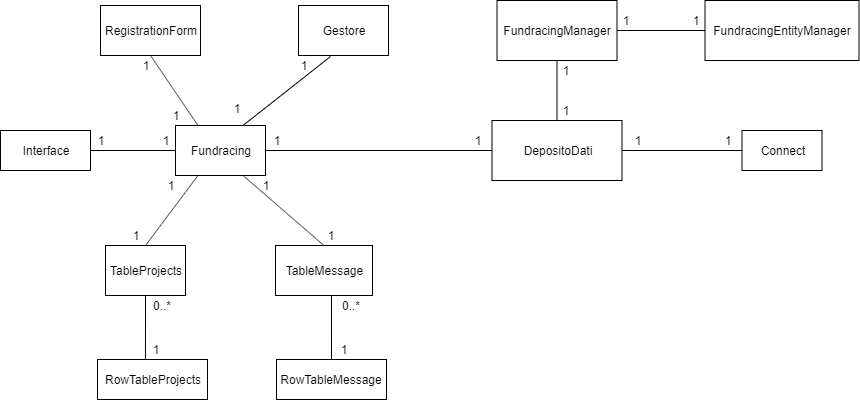

The diagram above was exported from draw.io. Its source (the exported page's mxGraphModel, read from the mxfile embedded in the PNG):
<mxGraphModel dx="1408" dy="731" grid="1" gridSize="10" guides="1" tooltips="1" connect="1" arrows="1" fold="1" page="1" pageScale="1" pageWidth="827" pageHeight="1169" math="0" shadow="0">
  <root>
    <mxCell id="0" />
    <mxCell id="1" parent="0" />
    <mxCell id="2" value="Fundracing" style="rounded=0;whiteSpace=wrap;html=1;" vertex="1" parent="1">
      <mxGeometry x="200" y="310" width="90" height="50" as="geometry" />
    </mxCell>
    <mxCell id="3" value="TableProjects" style="rounded=0;whiteSpace=wrap;html=1;" vertex="1" parent="1">
      <mxGeometry x="130" y="430" width="80" height="50" as="geometry" />
    </mxCell>
    <mxCell id="4" value="TableMessage" style="rounded=0;whiteSpace=wrap;html=1;" vertex="1" parent="1">
      <mxGeometry x="300" y="430" width="97" height="50" as="geometry" />
    </mxCell>
    <mxCell id="5" value="RegistrationForm" style="rounded=0;whiteSpace=wrap;html=1;" vertex="1" parent="1">
      <mxGeometry x="125" y="190" width="100" height="50" as="geometry" />
    </mxCell>
    <mxCell id="6" value="RowTableMessage" style="rounded=0;whiteSpace=wrap;html=1;" vertex="1" parent="1">
      <mxGeometry x="301" y="544" width="110" height="40" as="geometry" />
    </mxCell>
    <mxCell id="7" value="RowTableProjects" style="rounded=0;whiteSpace=wrap;html=1;" vertex="1" parent="1">
      <mxGeometry x="122" y="544" width="110" height="40" as="geometry" />
    </mxCell>
    <mxCell id="8" value="Interface" style="rounded=0;whiteSpace=wrap;html=1;" vertex="1" parent="1">
      <mxGeometry x="25" y="315" width="90" height="40" as="geometry" />
    </mxCell>
    <mxCell id="9" value="Gestore" style="rounded=0;whiteSpace=wrap;html=1;" vertex="1" parent="1">
      <mxGeometry x="323" y="190" width="90" height="50" as="geometry" />
    </mxCell>
    <mxCell id="10" value="" style="endArrow=none;html=1;entryX=1;entryY=0.5;entryDx=0;entryDy=0;exitX=0;exitY=0.5;exitDx=0;exitDy=0;" edge="1" source="32" target="2" parent="1">
      <mxGeometry width="50" height="50" relative="1" as="geometry">
        <mxPoint x="514" y="380" as="sourcePoint" />
        <mxPoint x="110" y="600" as="targetPoint" />
      </mxGeometry>
    </mxCell>
    <mxCell id="11" value="" style="endArrow=none;html=1;entryX=0.25;entryY=0;entryDx=0;entryDy=0;exitX=0.5;exitY=1;exitDx=0;exitDy=0;" edge="1" source="5" target="2" parent="1">
      <mxGeometry width="50" height="50" relative="1" as="geometry">
        <mxPoint x="60" y="660" as="sourcePoint" />
        <mxPoint x="110" y="610" as="targetPoint" />
      </mxGeometry>
    </mxCell>
    <mxCell id="12" value="" style="endArrow=none;html=1;entryX=0.75;entryY=0;entryDx=0;entryDy=0;exitX=0.356;exitY=1.02;exitDx=0;exitDy=0;exitPerimeter=0;" edge="1" source="9" target="2" parent="1">
      <mxGeometry width="50" height="50" relative="1" as="geometry">
        <mxPoint x="60" y="660" as="sourcePoint" />
        <mxPoint x="110" y="610" as="targetPoint" />
      </mxGeometry>
    </mxCell>
    <mxCell id="13" value="" style="endArrow=none;html=1;entryX=1;entryY=0.5;entryDx=0;entryDy=0;exitX=0;exitY=0.5;exitDx=0;exitDy=0;" edge="1" source="2" target="8" parent="1">
      <mxGeometry width="50" height="50" relative="1" as="geometry">
        <mxPoint x="50" y="660" as="sourcePoint" />
        <mxPoint x="100" y="610" as="targetPoint" />
      </mxGeometry>
    </mxCell>
    <mxCell id="14" value="" style="endArrow=none;html=1;entryX=0.25;entryY=1;entryDx=0;entryDy=0;exitX=0.5;exitY=0;exitDx=0;exitDy=0;" edge="1" source="3" target="2" parent="1">
      <mxGeometry width="50" height="50" relative="1" as="geometry">
        <mxPoint x="50" y="660" as="sourcePoint" />
        <mxPoint x="100" y="610" as="targetPoint" />
      </mxGeometry>
    </mxCell>
    <mxCell id="15" value="" style="endArrow=none;html=1;entryX=0.75;entryY=1;entryDx=0;entryDy=0;exitX=0.5;exitY=0;exitDx=0;exitDy=0;" edge="1" source="4" target="2" parent="1">
      <mxGeometry width="50" height="50" relative="1" as="geometry">
        <mxPoint x="50" y="660" as="sourcePoint" />
        <mxPoint x="100" y="610" as="targetPoint" />
      </mxGeometry>
    </mxCell>
    <mxCell id="16" value="" style="endArrow=none;html=1;entryX=0.5;entryY=1;entryDx=0;entryDy=0;exitX=0.436;exitY=0;exitDx=0;exitDy=0;exitPerimeter=0;" edge="1" source="7" target="3" parent="1">
      <mxGeometry width="50" height="50" relative="1" as="geometry">
        <mxPoint x="50" y="660" as="sourcePoint" />
        <mxPoint x="100" y="610" as="targetPoint" />
      </mxGeometry>
    </mxCell>
    <mxCell id="17" value="" style="endArrow=none;html=1;entryX=0.577;entryY=1;entryDx=0;entryDy=0;exitX=0.5;exitY=0;exitDx=0;exitDy=0;entryPerimeter=0;" edge="1" source="6" target="4" parent="1">
      <mxGeometry width="50" height="50" relative="1" as="geometry">
        <mxPoint x="358.3571428571429" y="544" as="sourcePoint" />
        <mxPoint x="343.5" y="480" as="targetPoint" />
      </mxGeometry>
    </mxCell>
    <mxCell id="18" value="1" style="text;html=1;strokeColor=none;fillColor=none;align=center;verticalAlign=middle;whiteSpace=wrap;rounded=0;" vertex="1" parent="1">
      <mxGeometry x="170" y="315" width="40" height="20" as="geometry" />
    </mxCell>
    <mxCell id="19" value="1" style="text;html=1;strokeColor=none;fillColor=none;align=center;verticalAlign=middle;whiteSpace=wrap;rounded=0;" vertex="1" parent="1">
      <mxGeometry x="105" y="315" width="40" height="20" as="geometry" />
    </mxCell>
    <mxCell id="20" value="1" style="text;html=1;strokeColor=none;fillColor=none;align=center;verticalAlign=middle;whiteSpace=wrap;rounded=0;" vertex="1" parent="1">
      <mxGeometry x="348" y="524" width="40" height="20" as="geometry" />
    </mxCell>
    <mxCell id="21" value="1" style="text;html=1;strokeColor=none;fillColor=none;align=center;verticalAlign=middle;whiteSpace=wrap;rounded=0;" vertex="1" parent="1">
      <mxGeometry x="160" y="524" width="40" height="20" as="geometry" />
    </mxCell>
    <mxCell id="22" value="1" style="text;html=1;strokeColor=none;fillColor=none;align=center;verticalAlign=middle;whiteSpace=wrap;rounded=0;" vertex="1" parent="1">
      <mxGeometry x="140" y="410" width="40" height="20" as="geometry" />
    </mxCell>
    <mxCell id="23" value="1" style="text;html=1;strokeColor=none;fillColor=none;align=center;verticalAlign=middle;whiteSpace=wrap;rounded=0;" vertex="1" parent="1">
      <mxGeometry x="175" y="360" width="40" height="20" as="geometry" />
    </mxCell>
    <mxCell id="24" value="1" style="text;html=1;strokeColor=none;fillColor=none;align=center;verticalAlign=middle;whiteSpace=wrap;rounded=0;" vertex="1" parent="1">
      <mxGeometry x="150" y="240" width="40" height="20" as="geometry" />
    </mxCell>
    <mxCell id="25" value="1" style="text;html=1;strokeColor=none;fillColor=none;align=center;verticalAlign=middle;whiteSpace=wrap;rounded=0;" vertex="1" parent="1">
      <mxGeometry x="180" y="290" width="40" height="20" as="geometry" />
    </mxCell>
    <mxCell id="26" value="1" style="text;html=1;strokeColor=none;fillColor=none;align=center;verticalAlign=middle;whiteSpace=wrap;rounded=0;" vertex="1" parent="1">
      <mxGeometry x="241" y="282.5" width="40" height="20" as="geometry" />
    </mxCell>
    <mxCell id="27" value="1" style="text;html=1;strokeColor=none;fillColor=none;align=center;verticalAlign=middle;whiteSpace=wrap;rounded=0;" vertex="1" parent="1">
      <mxGeometry x="308" y="240" width="40" height="20" as="geometry" />
    </mxCell>
    <mxCell id="28" value="1" style="text;html=1;strokeColor=none;fillColor=none;align=center;verticalAlign=middle;whiteSpace=wrap;rounded=0;" vertex="1" parent="1">
      <mxGeometry x="281" y="315" width="40" height="20" as="geometry" />
    </mxCell>
    <mxCell id="29" value="1" style="text;html=1;strokeColor=none;fillColor=none;align=center;verticalAlign=middle;whiteSpace=wrap;rounded=0;" vertex="1" parent="1">
      <mxGeometry x="481.5" y="315" width="40" height="20" as="geometry" />
    </mxCell>
    <mxCell id="30" value="0..*" style="text;html=1;strokeColor=none;fillColor=none;align=center;verticalAlign=middle;whiteSpace=wrap;rounded=0;" vertex="1" parent="1">
      <mxGeometry x="355" y="480" width="40" height="20" as="geometry" />
    </mxCell>
    <mxCell id="31" value="0..*" style="text;html=1;strokeColor=none;fillColor=none;align=center;verticalAlign=middle;whiteSpace=wrap;rounded=0;" vertex="1" parent="1">
      <mxGeometry x="166" y="480" width="40" height="20" as="geometry" />
    </mxCell>
    <mxCell id="32" value="DepositoDati" style="rounded=0;whiteSpace=wrap;html=1;" vertex="1" parent="1">
      <mxGeometry x="516.5" y="305" width="130" height="60" as="geometry" />
    </mxCell>
    <mxCell id="33" value="Connect" style="rounded=0;whiteSpace=wrap;html=1;" vertex="1" parent="1">
      <mxGeometry x="766.5" y="315" width="80" height="40" as="geometry" />
    </mxCell>
    <mxCell id="34" value="" style="endArrow=none;html=1;entryX=1;entryY=0.5;entryDx=0;entryDy=0;exitX=0;exitY=0.5;exitDx=0;exitDy=0;" edge="1" source="33" target="32" parent="1">
      <mxGeometry width="50" height="50" relative="1" as="geometry">
        <mxPoint x="740" y="340" as="sourcePoint" />
        <mxPoint x="80" y="610" as="targetPoint" />
      </mxGeometry>
    </mxCell>
    <mxCell id="35" value="1" style="text;html=1;strokeColor=none;fillColor=none;align=center;verticalAlign=middle;whiteSpace=wrap;rounded=0;" vertex="1" parent="1">
      <mxGeometry x="731.5" y="315" width="40" height="20" as="geometry" />
    </mxCell>
    <mxCell id="36" value="1" style="text;html=1;strokeColor=none;fillColor=none;align=center;verticalAlign=middle;whiteSpace=wrap;rounded=0;" vertex="1" parent="1">
      <mxGeometry x="641.5" y="315" width="40" height="20" as="geometry" />
    </mxCell>
    <mxCell id="37" value="1" style="text;html=1;strokeColor=none;fillColor=none;align=center;verticalAlign=middle;whiteSpace=wrap;rounded=0;" vertex="1" parent="1">
      <mxGeometry x="270" y="360" width="40" height="20" as="geometry" />
    </mxCell>
    <mxCell id="38" value="1" style="text;html=1;strokeColor=none;fillColor=none;align=center;verticalAlign=middle;whiteSpace=wrap;rounded=0;" vertex="1" parent="1">
      <mxGeometry x="335" y="410" width="40" height="20" as="geometry" />
    </mxCell>
    <mxCell id="39" value="FundracingManager" style="rounded=0;whiteSpace=wrap;html=1;" vertex="1" parent="1">
      <mxGeometry x="521.5" y="185" width="120" height="60" as="geometry" />
    </mxCell>
    <mxCell id="40" value="FundracingEntityManager" style="rounded=0;whiteSpace=wrap;html=1;" vertex="1" parent="1">
      <mxGeometry x="729.5" y="185" width="154" height="60" as="geometry" />
    </mxCell>
    <mxCell id="41" value="" style="endArrow=none;html=1;entryX=0.5;entryY=0;entryDx=0;entryDy=0;exitX=0.5;exitY=1;exitDx=0;exitDy=0;" edge="1" source="39" target="32" parent="1">
      <mxGeometry width="50" height="50" relative="1" as="geometry">
        <mxPoint x="30" y="660" as="sourcePoint" />
        <mxPoint x="80" y="610" as="targetPoint" />
      </mxGeometry>
    </mxCell>
    <mxCell id="42" value="" style="endArrow=none;html=1;entryX=1;entryY=0.5;entryDx=0;entryDy=0;exitX=0;exitY=0.5;exitDx=0;exitDy=0;" edge="1" source="40" target="39" parent="1">
      <mxGeometry width="50" height="50" relative="1" as="geometry">
        <mxPoint x="30" y="660" as="sourcePoint" />
        <mxPoint x="80" y="610" as="targetPoint" />
      </mxGeometry>
    </mxCell>
    <mxCell id="43" value="1" style="text;html=1;strokeColor=none;fillColor=none;align=center;verticalAlign=middle;whiteSpace=wrap;rounded=0;" vertex="1" parent="1">
      <mxGeometry x="570" y="245" width="40" height="20" as="geometry" />
    </mxCell>
    <mxCell id="44" value="1" style="text;html=1;strokeColor=none;fillColor=none;align=center;verticalAlign=middle;whiteSpace=wrap;rounded=0;" vertex="1" parent="1">
      <mxGeometry x="570" y="285" width="40" height="20" as="geometry" />
    </mxCell>
    <mxCell id="45" value="1" style="text;html=1;strokeColor=none;fillColor=none;align=center;verticalAlign=middle;whiteSpace=wrap;rounded=0;" vertex="1" parent="1">
      <mxGeometry x="700" y="195" width="40" height="20" as="geometry" />
    </mxCell>
    <mxCell id="46" value="1" style="text;html=1;strokeColor=none;fillColor=none;align=center;verticalAlign=middle;whiteSpace=wrap;rounded=0;" vertex="1" parent="1">
      <mxGeometry x="629.5" y="195" width="40" height="20" as="geometry" />
    </mxCell>
  </root>
</mxGraphModel>